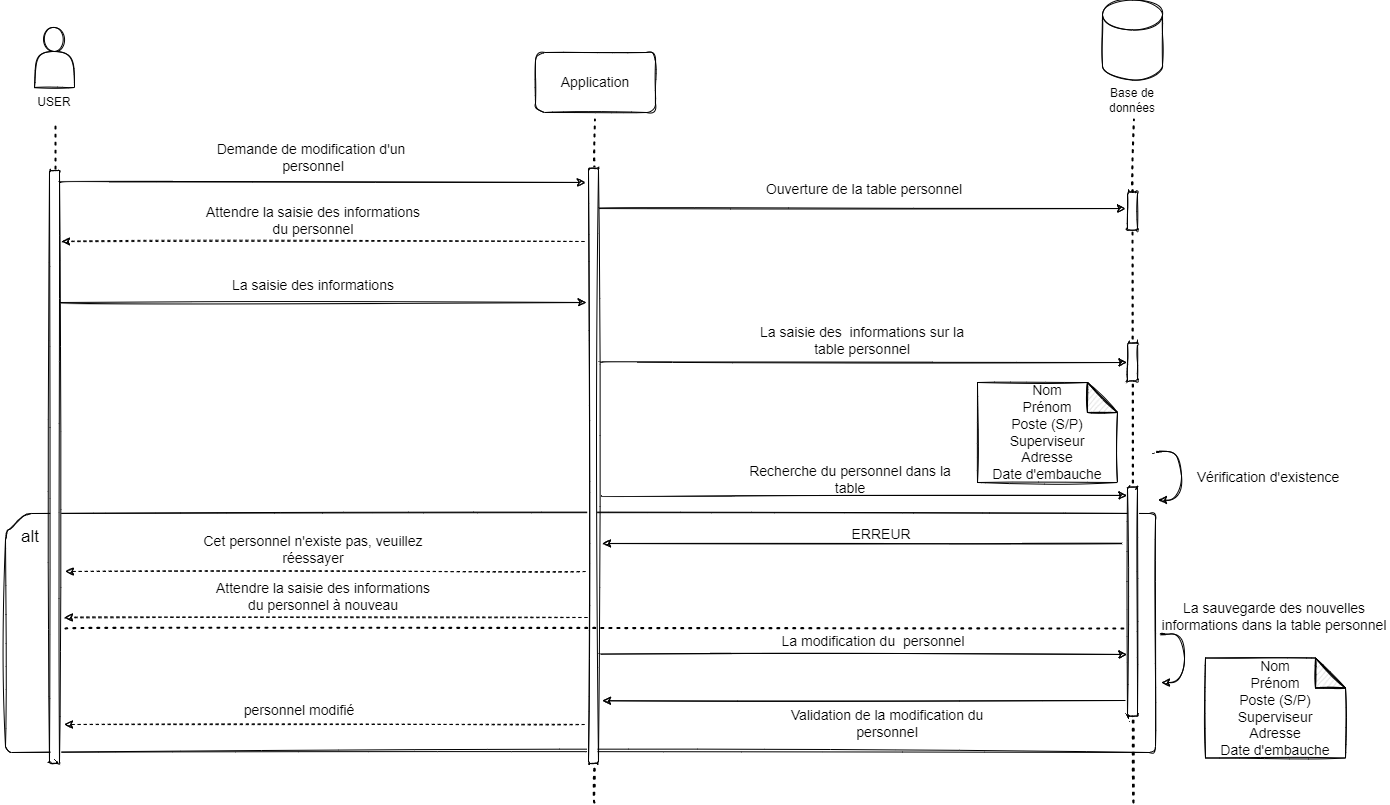

The diagram above was exported from draw.io. Its source (the exported page's mxGraphModel, read from the mxfile embedded in the PNG):
<mxGraphModel dx="2310" dy="2050" grid="1" gridSize="10" guides="1" tooltips="1" connect="1" arrows="1" fold="1" page="1" pageScale="1" pageWidth="827" pageHeight="1169" math="0" shadow="0">
  <root>
    <mxCell id="0" />
    <mxCell id="1" parent="0" />
    <mxCell id="Ys24Mibov3yzz1DglMgT-65" value="" style="verticalLabelPosition=bottom;verticalAlign=top;html=1;shape=card;whiteSpace=wrap;size=20;arcSize=12;rounded=1;sketch=1;" parent="1" vertex="1">
      <mxGeometry x="-10" y="431" width="1150" height="239" as="geometry" />
    </mxCell>
    <mxCell id="Ys24Mibov3yzz1DglMgT-66" value="Application" style="whiteSpace=wrap;html=1;fontSize=14;rounded=1;sketch=1;" parent="1" vertex="1">
      <mxGeometry x="520" y="-30" width="120" height="60" as="geometry" />
    </mxCell>
    <mxCell id="Ys24Mibov3yzz1DglMgT-67" value="" style="endArrow=none;dashed=1;html=1;dashPattern=1 3;strokeWidth=2;sketch=1;curved=1;" parent="1" edge="1">
      <mxGeometry width="50" height="50" relative="1" as="geometry">
        <mxPoint x="40" y="670" as="sourcePoint" />
        <mxPoint x="40" y="40" as="targetPoint" />
      </mxGeometry>
    </mxCell>
    <mxCell id="Ys24Mibov3yzz1DglMgT-68" value="" style="endArrow=none;dashed=1;html=1;dashPattern=1 3;strokeWidth=2;startArrow=none;sketch=1;curved=1;" parent="1" source="Ys24Mibov3yzz1DglMgT-70" edge="1">
      <mxGeometry width="50" height="50" relative="1" as="geometry">
        <mxPoint x="579.41" y="667" as="sourcePoint" />
        <mxPoint x="579.4099999999999" y="37" as="targetPoint" />
      </mxGeometry>
    </mxCell>
    <mxCell id="Ys24Mibov3yzz1DglMgT-69" value="" style="whiteSpace=wrap;html=1;rotation=90;rounded=1;sketch=1;" parent="1" vertex="1">
      <mxGeometry x="-257.54" y="379.66" width="593.05" height="10" as="geometry" />
    </mxCell>
    <mxCell id="Ys24Mibov3yzz1DglMgT-70" value="" style="whiteSpace=wrap;html=1;rotation=90;rounded=1;sketch=1;" parent="1" vertex="1">
      <mxGeometry x="280.39" y="378.36" width="595.2" height="10" as="geometry" />
    </mxCell>
    <mxCell id="Ys24Mibov3yzz1DglMgT-71" value="" style="endArrow=none;dashed=1;html=1;dashPattern=1 3;strokeWidth=2;sketch=1;curved=1;" parent="1" target="Ys24Mibov3yzz1DglMgT-70" edge="1">
      <mxGeometry width="50" height="50" relative="1" as="geometry">
        <mxPoint x="579" y="720" as="sourcePoint" />
        <mxPoint x="579.4099999999999" y="37" as="targetPoint" />
      </mxGeometry>
    </mxCell>
    <mxCell id="Ys24Mibov3yzz1DglMgT-72" value="" style="edgeStyle=orthogonalEdgeStyle;orthogonalLoop=1;jettySize=auto;html=1;fontSize=14;sketch=1;curved=1;" parent="1" edge="1">
      <mxGeometry relative="1" as="geometry">
        <mxPoint x="45" y="100" as="sourcePoint" />
        <mxPoint x="570" y="100" as="targetPoint" />
      </mxGeometry>
    </mxCell>
    <mxCell id="Ys24Mibov3yzz1DglMgT-73" value="Demande de modification d'un&amp;nbsp; personnel" style="text;html=1;strokeColor=none;fillColor=none;align=center;verticalAlign=middle;whiteSpace=wrap;fontSize=14;rounded=1;sketch=1;" parent="1" vertex="1">
      <mxGeometry x="183" y="60" width="230" height="30" as="geometry" />
    </mxCell>
    <mxCell id="Ys24Mibov3yzz1DglMgT-74" value="" style="edgeStyle=orthogonalEdgeStyle;orthogonalLoop=1;jettySize=auto;html=1;fontSize=14;dashed=1;sketch=1;curved=1;" parent="1" edge="1">
      <mxGeometry relative="1" as="geometry">
        <mxPoint x="569" y="159" as="sourcePoint" />
        <mxPoint x="46" y="159" as="targetPoint" />
        <Array as="points">
          <mxPoint x="69" y="159" />
        </Array>
      </mxGeometry>
    </mxCell>
    <mxCell id="Ys24Mibov3yzz1DglMgT-75" value="Attendre la saisie des informations du personnel" style="text;html=1;strokeColor=none;fillColor=none;align=center;verticalAlign=middle;whiteSpace=wrap;fontSize=14;rounded=1;sketch=1;" parent="1" vertex="1">
      <mxGeometry x="183" y="123" width="230" height="30" as="geometry" />
    </mxCell>
    <mxCell id="Ys24Mibov3yzz1DglMgT-76" value="" style="edgeStyle=orthogonalEdgeStyle;orthogonalLoop=1;jettySize=auto;html=1;fontSize=14;sketch=1;curved=1;" parent="1" edge="1">
      <mxGeometry relative="1" as="geometry">
        <mxPoint x="46" y="220" as="sourcePoint" />
        <mxPoint x="571" y="220" as="targetPoint" />
      </mxGeometry>
    </mxCell>
    <mxCell id="Ys24Mibov3yzz1DglMgT-77" value="La saisie des informations" style="text;html=1;strokeColor=none;fillColor=none;align=center;verticalAlign=middle;whiteSpace=wrap;fontSize=14;rounded=1;sketch=1;" parent="1" vertex="1">
      <mxGeometry x="183" y="188" width="230" height="30" as="geometry" />
    </mxCell>
    <mxCell id="Ys24Mibov3yzz1DglMgT-78" value="" style="shape=cylinder3;whiteSpace=wrap;html=1;boundedLbl=1;backgroundOutline=1;size=15;rounded=1;sketch=1;" parent="1" vertex="1">
      <mxGeometry x="1087" y="-82.5" width="60" height="80" as="geometry" />
    </mxCell>
    <mxCell id="Ys24Mibov3yzz1DglMgT-79" value="Base de données" style="text;html=1;strokeColor=none;fillColor=none;align=center;verticalAlign=middle;whiteSpace=wrap;rounded=1;sketch=1;" parent="1" vertex="1">
      <mxGeometry x="1087" y="2.5" width="60" height="30" as="geometry" />
    </mxCell>
    <mxCell id="Ys24Mibov3yzz1DglMgT-80" value="" style="shape=actor;whiteSpace=wrap;html=1;rounded=1;sketch=1;" parent="1" vertex="1">
      <mxGeometry x="19" y="-55" width="40" height="60" as="geometry" />
    </mxCell>
    <mxCell id="Ys24Mibov3yzz1DglMgT-81" value="USER" style="text;html=1;strokeColor=none;fillColor=none;align=center;verticalAlign=middle;whiteSpace=wrap;rounded=1;sketch=1;" parent="1" vertex="1">
      <mxGeometry x="9" y="5" width="60" height="30" as="geometry" />
    </mxCell>
    <mxCell id="Ys24Mibov3yzz1DglMgT-82" value="" style="whiteSpace=wrap;html=1;rotation=90;rounded=1;sketch=1;" parent="1" vertex="1">
      <mxGeometry x="1097.99" y="123.53" width="38.04" height="10" as="geometry" />
    </mxCell>
    <mxCell id="Ys24Mibov3yzz1DglMgT-83" value="" style="endArrow=none;dashed=1;html=1;dashPattern=1 3;strokeWidth=2;sketch=1;curved=1;" parent="1" target="Ys24Mibov3yzz1DglMgT-82" edge="1">
      <mxGeometry width="50" height="50" relative="1" as="geometry">
        <mxPoint x="1118" y="720" as="sourcePoint" />
        <mxPoint x="1118.4099999999999" y="37" as="targetPoint" />
      </mxGeometry>
    </mxCell>
    <mxCell id="Ys24Mibov3yzz1DglMgT-84" value="" style="endArrow=none;dashed=1;html=1;dashPattern=1 3;strokeWidth=2;startArrow=none;sketch=1;curved=1;" parent="1" source="Ys24Mibov3yzz1DglMgT-82" edge="1">
      <mxGeometry width="50" height="50" relative="1" as="geometry">
        <mxPoint x="1118.4099999999999" y="667" as="sourcePoint" />
        <mxPoint x="1118.4099999999999" y="37" as="targetPoint" />
      </mxGeometry>
    </mxCell>
    <mxCell id="Ys24Mibov3yzz1DglMgT-85" value="" style="edgeStyle=orthogonalEdgeStyle;orthogonalLoop=1;jettySize=auto;html=1;fontSize=14;sketch=1;curved=1;" parent="1" edge="1">
      <mxGeometry relative="1" as="geometry">
        <mxPoint x="585" y="126" as="sourcePoint" />
        <mxPoint x="1110" y="126" as="targetPoint" />
      </mxGeometry>
    </mxCell>
    <mxCell id="Ys24Mibov3yzz1DglMgT-86" value="Ouverture de la table personnel" style="text;html=1;strokeColor=none;fillColor=none;align=center;verticalAlign=middle;whiteSpace=wrap;fontSize=14;rounded=1;sketch=1;" parent="1" vertex="1">
      <mxGeometry x="734" y="92" width="230" height="30" as="geometry" />
    </mxCell>
    <mxCell id="Ys24Mibov3yzz1DglMgT-87" value="" style="edgeStyle=orthogonalEdgeStyle;orthogonalLoop=1;jettySize=auto;html=1;fontSize=14;sketch=1;curved=1;" parent="1" edge="1">
      <mxGeometry relative="1" as="geometry">
        <mxPoint x="586.5" y="280" as="sourcePoint" />
        <mxPoint x="1111.5" y="280" as="targetPoint" />
      </mxGeometry>
    </mxCell>
    <mxCell id="Ys24Mibov3yzz1DglMgT-88" value="La saisie des&amp;nbsp; informations sur la table personnel" style="text;html=1;strokeColor=none;fillColor=none;align=center;verticalAlign=middle;whiteSpace=wrap;fontSize=14;rounded=1;sketch=1;" parent="1" vertex="1">
      <mxGeometry x="732" y="243" width="230" height="30" as="geometry" />
    </mxCell>
    <mxCell id="Ys24Mibov3yzz1DglMgT-89" value="Nom&lt;br&gt;Prénom&lt;br&gt;Poste (S/P)&lt;br&gt;Superviseur&lt;br&gt;Adresse&lt;br&gt;Date d'embauche" style="shape=note;whiteSpace=wrap;html=1;backgroundOutline=1;darkOpacity=0.05;fontSize=14;rounded=1;sketch=1;" parent="1" vertex="1">
      <mxGeometry x="962" y="300" width="140" height="100" as="geometry" />
    </mxCell>
    <mxCell id="Ys24Mibov3yzz1DglMgT-90" value="" style="edgeStyle=orthogonalEdgeStyle;orthogonalLoop=1;jettySize=auto;html=1;fontSize=14;sketch=1;curved=1;" parent="1" edge="1">
      <mxGeometry relative="1" as="geometry">
        <mxPoint x="586.5" y="572" as="sourcePoint" />
        <mxPoint x="1111.5" y="572" as="targetPoint" />
      </mxGeometry>
    </mxCell>
    <mxCell id="Ys24Mibov3yzz1DglMgT-91" value="La modification du&amp;nbsp; personnel" style="text;html=1;strokeColor=none;fillColor=none;align=center;verticalAlign=middle;whiteSpace=wrap;fontSize=14;rounded=1;sketch=1;" parent="1" vertex="1">
      <mxGeometry x="742.5" y="544" width="230" height="30" as="geometry" />
    </mxCell>
    <mxCell id="Ys24Mibov3yzz1DglMgT-92" value="" style="edgeStyle=orthogonalEdgeStyle;orthogonalLoop=1;jettySize=auto;html=1;fontSize=14;entryX=0.821;entryY=-0.5;entryDx=0;entryDy=0;entryPerimeter=0;sketch=1;curved=1;" parent="1" edge="1">
      <mxGeometry relative="1" as="geometry">
        <mxPoint x="1149" y="551.4700000000003" as="sourcePoint" />
        <mxPoint x="1146" y="599.9470000000001" as="targetPoint" />
        <Array as="points">
          <mxPoint x="1140" y="551.47" />
          <mxPoint x="1169" y="551.47" />
          <mxPoint x="1169" y="599.47" />
        </Array>
      </mxGeometry>
    </mxCell>
    <mxCell id="Ys24Mibov3yzz1DglMgT-93" value="La sauvegarde des nouvelles informations dans la table personnel" style="text;html=1;strokeColor=none;fillColor=none;align=center;verticalAlign=middle;whiteSpace=wrap;fontSize=14;rounded=1;sketch=1;" parent="1" vertex="1">
      <mxGeometry x="1144" y="519" width="230" height="30" as="geometry" />
    </mxCell>
    <mxCell id="Ys24Mibov3yzz1DglMgT-94" value="Nom&lt;br&gt;Prénom&lt;br&gt;Poste (S/P)&lt;br&gt;Superviseur&lt;br&gt;Adresse&lt;br&gt;Date d'embauche" style="shape=note;whiteSpace=wrap;html=1;backgroundOutline=1;darkOpacity=0.05;fontSize=14;rounded=1;sketch=1;" parent="1" vertex="1">
      <mxGeometry x="1190" y="575.5" width="140" height="100" as="geometry" />
    </mxCell>
    <mxCell id="Ys24Mibov3yzz1DglMgT-95" value="" style="edgeStyle=orthogonalEdgeStyle;orthogonalLoop=1;jettySize=auto;html=1;fontSize=14;entryX=0.968;entryY=-0.4;entryDx=0;entryDy=0;entryPerimeter=0;sketch=1;curved=1;" parent="1" edge="1">
      <mxGeometry relative="1" as="geometry">
        <mxPoint x="1110" y="618" as="sourcePoint" />
        <mxPoint x="587" y="618.2799999999997" as="targetPoint" />
        <Array as="points">
          <mxPoint x="850" y="618" />
          <mxPoint x="850" y="618" />
        </Array>
      </mxGeometry>
    </mxCell>
    <mxCell id="Ys24Mibov3yzz1DglMgT-96" value="Validation de la modification du personnel" style="text;html=1;strokeColor=none;fillColor=none;align=center;verticalAlign=middle;whiteSpace=wrap;fontSize=14;rounded=1;sketch=1;" parent="1" vertex="1">
      <mxGeometry x="757" y="625.5" width="230" height="30" as="geometry" />
    </mxCell>
    <mxCell id="Ys24Mibov3yzz1DglMgT-97" value="" style="edgeStyle=orthogonalEdgeStyle;orthogonalLoop=1;jettySize=auto;html=1;fontSize=14;sketch=1;curved=1;dashed=1;" parent="1" edge="1">
      <mxGeometry relative="1" as="geometry">
        <mxPoint x="569" y="642" as="sourcePoint" />
        <mxPoint x="49" y="642" as="targetPoint" />
        <Array as="points">
          <mxPoint x="489" y="642" />
          <mxPoint x="489" y="642" />
        </Array>
      </mxGeometry>
    </mxCell>
    <mxCell id="Ys24Mibov3yzz1DglMgT-98" value="personnel modifié" style="text;html=1;strokeColor=none;fillColor=none;align=center;verticalAlign=middle;whiteSpace=wrap;fontSize=14;rounded=1;sketch=1;" parent="1" vertex="1">
      <mxGeometry x="169" y="613" width="230" height="30" as="geometry" />
    </mxCell>
    <mxCell id="Ys24Mibov3yzz1DglMgT-99" value="" style="endArrow=none;dashed=1;html=1;dashPattern=1 3;strokeWidth=2;rounded=0;sketch=1;curved=1;entryX=0.526;entryY=0.915;entryDx=0;entryDy=0;entryPerimeter=0;" parent="1" edge="1">
      <mxGeometry width="50" height="50" relative="1" as="geometry">
        <mxPoint x="50" y="546" as="sourcePoint" />
        <mxPoint x="1112.8550000000005" y="546.00214" as="targetPoint" />
      </mxGeometry>
    </mxCell>
    <mxCell id="Ys24Mibov3yzz1DglMgT-101" value="" style="edgeStyle=orthogonalEdgeStyle;orthogonalLoop=1;jettySize=auto;html=1;fontSize=14;entryX=0.821;entryY=-0.5;entryDx=0;entryDy=0;entryPerimeter=0;sketch=1;curved=1;" parent="1" edge="1">
      <mxGeometry relative="1" as="geometry">
        <mxPoint x="1146" y="369" as="sourcePoint" />
        <mxPoint x="1143" y="417.47699999999986" as="targetPoint" />
        <Array as="points">
          <mxPoint x="1137" y="368.9999999999998" />
          <mxPoint x="1166" y="368.9999999999998" />
          <mxPoint x="1166" y="416.9999999999998" />
        </Array>
      </mxGeometry>
    </mxCell>
    <mxCell id="Ys24Mibov3yzz1DglMgT-102" value="Vérification d'existence" style="text;html=1;strokeColor=none;fillColor=none;align=center;verticalAlign=middle;whiteSpace=wrap;fontSize=14;rounded=1;sketch=1;" parent="1" vertex="1">
      <mxGeometry x="1161" y="380" width="184" height="30" as="geometry" />
    </mxCell>
    <mxCell id="Ys24Mibov3yzz1DglMgT-103" value="&lt;font style=&quot;font-size: 17px&quot;&gt;alt&lt;/font&gt;" style="text;html=1;strokeColor=none;fillColor=none;align=center;verticalAlign=middle;whiteSpace=wrap;rounded=0;sketch=1;" parent="1" vertex="1">
      <mxGeometry x="-15" y="440" width="60" height="30" as="geometry" />
    </mxCell>
    <mxCell id="Ys24Mibov3yzz1DglMgT-105" value="" style="edgeStyle=orthogonalEdgeStyle;orthogonalLoop=1;jettySize=auto;html=1;fontSize=14;sketch=1;curved=1;" parent="1" edge="1">
      <mxGeometry relative="1" as="geometry">
        <mxPoint x="1107" y="461" as="sourcePoint" />
        <mxPoint x="587" y="461" as="targetPoint" />
        <Array as="points">
          <mxPoint x="1027" y="461" />
          <mxPoint x="1027" y="461" />
        </Array>
      </mxGeometry>
    </mxCell>
    <mxCell id="Ys24Mibov3yzz1DglMgT-106" value="" style="edgeStyle=orthogonalEdgeStyle;orthogonalLoop=1;jettySize=auto;html=1;fontSize=14;sketch=1;curved=1;dashed=1;" parent="1" edge="1">
      <mxGeometry relative="1" as="geometry">
        <mxPoint x="569.9999999999995" y="489" as="sourcePoint" />
        <mxPoint x="50" y="489" as="targetPoint" />
        <Array as="points">
          <mxPoint x="490" y="489" />
          <mxPoint x="490" y="489" />
        </Array>
      </mxGeometry>
    </mxCell>
    <mxCell id="Ys24Mibov3yzz1DglMgT-107" value="ERREUR&amp;nbsp;" style="text;html=1;strokeColor=none;fillColor=none;align=center;verticalAlign=middle;whiteSpace=wrap;fontSize=14;rounded=1;sketch=1;" parent="1" vertex="1">
      <mxGeometry x="753" y="437" width="230" height="30" as="geometry" />
    </mxCell>
    <mxCell id="Ys24Mibov3yzz1DglMgT-108" value="Cet personnel n'existe pas, veuillez réessayer" style="text;html=1;strokeColor=none;fillColor=none;align=center;verticalAlign=middle;whiteSpace=wrap;fontSize=14;rounded=1;sketch=1;" parent="1" vertex="1">
      <mxGeometry x="183" y="451.5" width="230" height="30" as="geometry" />
    </mxCell>
    <mxCell id="Ys24Mibov3yzz1DglMgT-109" value="" style="whiteSpace=wrap;html=1;rotation=90;rounded=1;sketch=1;" parent="1" vertex="1">
      <mxGeometry x="1097.99" y="274.53" width="38.04" height="10" as="geometry" />
    </mxCell>
    <mxCell id="Ys24Mibov3yzz1DglMgT-110" value="" style="whiteSpace=wrap;html=1;rotation=90;rounded=1;sketch=1;" parent="1" vertex="1">
      <mxGeometry x="1002.5" y="514.01" width="229" height="10" as="geometry" />
    </mxCell>
    <mxCell id="xtIE5dozjBmWiyQXxjG3-1" value="" style="edgeStyle=orthogonalEdgeStyle;orthogonalLoop=1;jettySize=auto;html=1;fontSize=14;sketch=1;curved=1;" edge="1" parent="1">
      <mxGeometry relative="1" as="geometry">
        <mxPoint x="586.5" y="413" as="sourcePoint" />
        <mxPoint x="1111.5" y="413" as="targetPoint" />
      </mxGeometry>
    </mxCell>
    <mxCell id="xtIE5dozjBmWiyQXxjG3-2" value="Recherche du personnel dans la table" style="text;html=1;strokeColor=none;fillColor=none;align=center;verticalAlign=middle;whiteSpace=wrap;fontSize=14;rounded=1;sketch=1;" vertex="1" parent="1">
      <mxGeometry x="720" y="382" width="230" height="30" as="geometry" />
    </mxCell>
    <mxCell id="xtIE5dozjBmWiyQXxjG3-3" value="" style="edgeStyle=orthogonalEdgeStyle;orthogonalLoop=1;jettySize=auto;html=1;fontSize=14;dashed=1;sketch=1;curved=1;" edge="1" parent="1">
      <mxGeometry relative="1" as="geometry">
        <mxPoint x="572" y="535" as="sourcePoint" />
        <mxPoint x="49" y="535" as="targetPoint" />
        <Array as="points">
          <mxPoint x="72" y="535" />
        </Array>
      </mxGeometry>
    </mxCell>
    <mxCell id="xtIE5dozjBmWiyQXxjG3-4" value="Attendre la saisie des informations du personnel à nouveau" style="text;html=1;strokeColor=none;fillColor=none;align=center;verticalAlign=middle;whiteSpace=wrap;fontSize=14;rounded=1;sketch=1;" vertex="1" parent="1">
      <mxGeometry x="193" y="499" width="230" height="30" as="geometry" />
    </mxCell>
  </root>
</mxGraphModel>